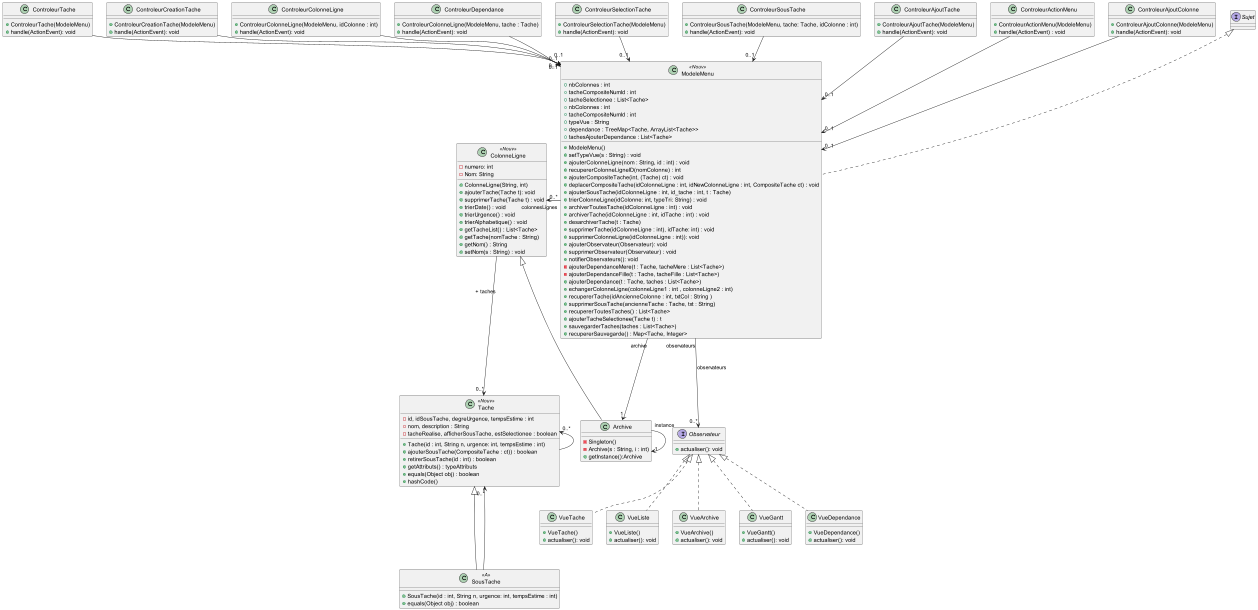

The diagram above was rendered by PlantUML. Its source (embedded in the PNG):
@startuml


class SousTache <<A>> extends Tache {
    + SousTache(id : int, String n, urgence: int, tempsEstime : int)
    + equals(Object obj) : boolean
}

class Tache <<Nouv>> {
     - id, idSousTache, degreUrgence, tempsEstime : int
     - nom, description : String
     - tacheRealise, afficherSousTache, estSelectionee : boolean
     + Tache(id : int, String n, urgence: int, tempsEstime : int)
     + ajouterSousTache(CompositeTache : ct)) : boolean
     + retirerSousTache(id : int) : boolean
     + getAttributs() : typeAttributs
     + equals(Object obj) : boolean
     + hashCode()
}




class ColonneLigne <<Nouv>> {
  - numero: int
  - Nom: String

  + ColonneLigne(String, int)
  + ajouterTache(Tache t): void
  + supprimerTache(Tache t) : void
  + trierDate() : void
  + trierUrgence() : void
  + trierAlphabetique() : void
  + getTacheList() : List<Tache>
  + getTache(nomTache : String)
  + getNom() : String
  + setNom(s : String) : void
}

interface Observateur {
  + actualiser(): void
}

class VueTache implements Observateur {
  + VueTache()
  + actualiser(): void
}

class VueListe implements Observateur {
  + VueListe()
  + actualiser(): void
}

class VueArchive implements Observateur {
  + VueArchive()
  + actualiser(): void
}

class VueGantt implements Observateur {
  + VueGantt()
  + actualiser(): void
}

class VueDependance implements Observateur {
  + VueDependance()
  + actualiser(): void
}

class ControleurTache {
  + ControleurTache(ModeleMenu)
  + handle(ActionEvent): void
}

class ControleurCreationTache{
  + ControleurCreationTache(ModeleMenu)
  + handle(ActionEvent): void
}


class ControleurColonneLigne{
  + ControleurColonneLigne(ModeleMenu, idColonne : int)
  + handle(ActionEvent): void
}

class ControleurDependance{
  + ControleurColonneLigne(ModeleMenu, tache : Tache)
  + handle(ActionEvent): void
}

class ControleurSelectionTache{
  + ControleurSelectionTache(ModeleMenu)
  + handle(ActionEvent): void
}

class ControleurSousTache{
  + ControleurSousTache(ModeleMenu, tache: Tache, idColonne : int)
  + handle(ActionEvent): void
}

class ControleurAjoutTache{
  + ControleurAjoutTache(ModeleMenu)
  + handle(ActionEvent): void
}


class ControleurActionMenu{
    + ControleurActionMenu(ModeleMenu)
    + handle(ActionEvent) : void
}

class ControleurAjoutColonne{
  + ControleurAjoutColonne(ModeleMenu)
  + handle(ActionEvent): void
}

class ModeleMenu <<Nouv>> implements Sujet {
  + nbColonnes : int
  + tacheCompositeNumId : int
  + tacheSelectionee : List<Tache>
  + nbColonnes : int
  + tacheCompositeNumId : int
  + typeVue : String
  + dependance : TreeMap<Tache, ArrayList<Tache>>
  + tachesAjouterDependance : List<Tache>

  + ModeleMenu()
  + setTypeVue(s : String) : void
  + ajouterColonneLigne(nom : String, id : int) : void
  + recupererColonneLigneID(nomColonne) : int
  + ajouterCompositeTache(int, (Tache) ct) : void
  + deplacerCompositeTache(idColonneLigne : int, idNewColonneLigne : int, CompositeTache ct) : void
  + ajouterSousTache(idColonneLigne : int, id_tache : int, t : Tache)
  + trierColonneLigne(idColonne: int, typeTri: String) : void
  + archiverToutesTache(idColonneLigne : int) : void
  + archiverTache(idColonneLigne : int, idTache : int) : void
  + desarchiverTache(t : Tache)
  + supprimerTache(idColonneLigne : int), idTache: int) : void
  + supprimerColonneLigne(idColonneLigne : int)): void
  + ajouterObservateur(Observateur): void
  + supprimerObservateur(Observateur) : void
  + notifierObservateurs(): void
  - ajouterDependanceMere(t : Tache, tacheMere : List<Tache>)
  - ajouterDependanceFille(t : Tache, tacheFille : List<Tache>)
  + ajouterDependance(t : Tache, taches : List<Tache>)
  + echangerColonneLigne(colonneLigne1 : int , colonneLigne2 : int)
  + recupererTache(idAncienneColonne : int, txtCol : String )
  + supprimerSousTache(ancienneTache : Tache, txt : String)
  + recupererToutesTaches() : List<Tache>
  + ajouterTacheSelectionee(Tache t) : t
  + sauvegarderTaches(taches : List<Tache>)
  + recupererSauvegarde() : Map<Tache, Integer>
}


class Archive extends ColonneLigne {
  - Singleton()
  - Archive(s : String, i : int)
  + getInstance():Archive
}



ModeleMenu "archive"---> "1" Archive
ModeleMenu "observateurs"--down-> "0..*" Observateur : observateurs
ModeleMenu "colonnesLignes"--left-> "0..*" ColonneLigne
ColonneLigne  "\n\n\n\n+ taches" ---> "0..*"Tache
Tache -left--> "0..*" Tache
Archive "instance"---> "1" Archive
SousTache ---> "0..*" Tache
ControleurTache --> "0..1" ModeleMenu
ControleurAjoutColonne --> "0..1" ModeleMenu
ControleurAjoutTache --> "0..1" ModeleMenu
ControleurColonneLigne --> "0..1" ModeleMenu
ControleurCreationTache --> "0..1" ModeleMenu
ControleurSelectionTache --> "0..1" ModeleMenu
ControleurSousTache --> "0..1" ModeleMenu
ControleurActionMenu --> "0..1" ModeleMenu
ControleurDependance --> "0..1" ModeleMenu

@enduml